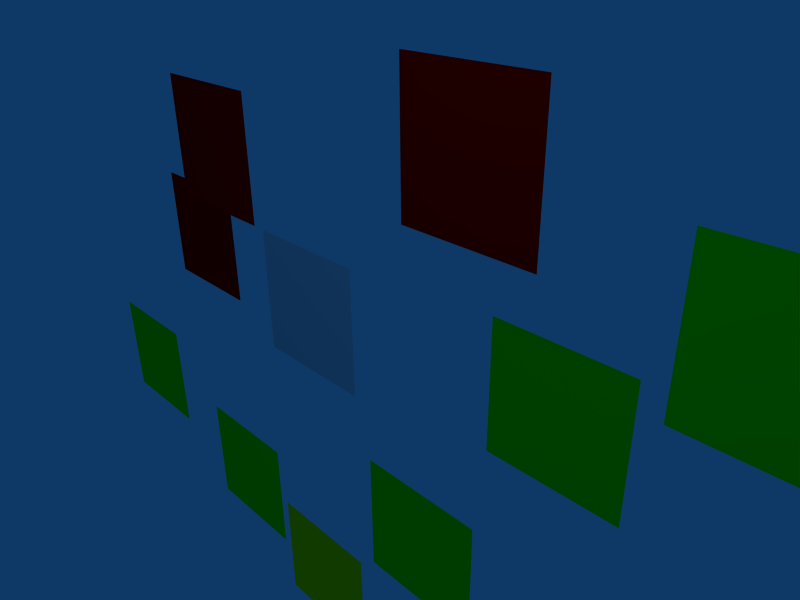# Source: manymats.blend  (saved by Blender 2.48.1; exported with 4.5.12 LTS)
import bpy
from mathutils import Matrix  # noqa: F401  (used for matrix-valued properties, if any)

bpy.ops.wm.read_factory_settings(use_empty=True)
scene = bpy.context.scene
scene.name = 'Scene'

# ---- collections
col_collection_1 = bpy.data.collections.new('Collection 1'); scene.collection.children.link(col_collection_1)

# ---- materials (node trees are filled in below, after node groups)
mat_yellowmat = bpy.data.materials.new('YellowMat')
mat_yellowmat.alpha_threshold = 0.0
mat_yellowmat.diffuse_color = (1.0, 1.0, 0.0, 1.0)
mat_yellowmat.roughness = 0.5
mat_yellowmat.line_color = (0.0, 0.0, 0.0, 1.0)
mat_redmat = bpy.data.materials.new('RedMat')
mat_redmat.alpha_threshold = 0.0
mat_redmat.diffuse_color = (1.0, 0.0, 0.0, 1.0)
mat_redmat.roughness = 0.5
mat_redmat.line_color = (0.0, 0.0, 0.0, 1.0)
mat_greenmat = bpy.data.materials.new('GreenMat')
mat_greenmat.alpha_threshold = 0.0
mat_greenmat.diffuse_color = (0.0, 1.0, 0.0, 1.0)
mat_greenmat.roughness = 0.5
mat_greenmat.line_color = (0.0, 0.0, 0.0, 1.0)
mat_material = bpy.data.materials.new('Material')
mat_material.alpha_threshold = 0.0
mat_material.diffuse_color = (0.0, 0.0, 0.8667, 1.0)
mat_material.roughness = 0.5
mat_material.line_color = (0.0, 0.0, 0.0, 1.0)

# ---- material node trees

# ---- world
world_world = bpy.data.worlds.new('World'); scene.world = world_world
world_world.color = (0.05656, 0.2208, 0.4)
world_world.use_sun_shadow = False
world_world.sun_shadow_jitter_overblur = 0.0
world_world.cycles.sampling_method = 'MANUAL'
world_world.cycles.sample_map_resolution = 256

# ---- cameras
cam_camera = bpy.data.cameras.new('Camera')
cam_camera.passepartout_alpha = 0.2
cam_camera.clip_end = 100.0
cam_camera.lens = 35.0
cam_camera.ortho_scale = 7.314
cam_camera.show_passepartout = False
cam_camera.show_safe_areas = True
cam_camera.dof.focus_distance = 0.0
cam_camera.dof.aperture_fstop = 128.0

# ---- lights
light_spot = bpy.data.lights.new('Spot', 'POINT')
light_spot.transmission_factor = 0.0
light_spot.cutoff_distance = 30.0
light_spot.energy = 100.0
light_spot.shadow_buffer_clip_start = 1.001
light_spot.shadow_soft_size = 1.0
light_spot.shadow_maximum_resolution = 0.006
light_spot.use_absolute_resolution = True
light_spot.cycles.use_multiple_importance_sampling = False

# ---- meshes
me_plane_010 = bpy.data.meshes.new('Plane.010')
me_plane_010.from_pydata([(1.0, 1.0, 0.0), (1.0, -1.0, 0.0), (-1.0, -1.0, 0.0), (-1.0, 1.0, 0.0)], [], [(0, 3, 2, 1)])
me_plane_010.materials.append(mat_yellowmat)
me_plane_010.materials.append(mat_redmat)
me_plane_010.materials.append(mat_greenmat)
me_plane_010.use_remesh_preserve_volume = False
me_plane_010.use_remesh_preserve_attributes = False
me_plane_010.use_mirror_vertex_groups = False
me_plane_010.update()
me_plane_009 = bpy.data.meshes.new('Plane.009')
me_plane_009.from_pydata([(1.0, 1.0, 0.0), (1.0, -1.0, 0.0), (-1.0, -1.0, 0.0), (-1.0, 1.0, 0.0)], [], [(0, 3, 2, 1)])
me_plane_009.materials.append(mat_material)
me_plane_009.use_remesh_preserve_volume = False
me_plane_009.use_remesh_preserve_attributes = False
me_plane_009.use_mirror_vertex_groups = False
me_plane_009.update()
me_plane_008 = bpy.data.meshes.new('Plane.008')
me_plane_008.from_pydata([(1.0, 1.0, 0.0), (1.0, -1.0, 0.0), (-1.0, -1.0, 0.0), (-1.0, 1.0, 0.0)], [], [(0, 3, 2, 1)])
me_plane_008.use_remesh_preserve_volume = False
me_plane_008.use_remesh_preserve_attributes = False
me_plane_008.use_mirror_vertex_groups = False
me_plane_008.update()
me_plane_007 = bpy.data.meshes.new('Plane.007')
me_plane_007.from_pydata([(1.0, 1.0, 0.0), (1.0, -1.0, 0.0), (-1.0, -1.0, 0.0), (-1.0, 1.0, 0.0)], [], [(0, 3, 2, 1)])
me_plane_007.materials.append(None)
me_plane_007.use_remesh_preserve_volume = False
me_plane_007.use_remesh_preserve_attributes = False
me_plane_007.use_mirror_vertex_groups = False
me_plane_007.update()
me_plane_006 = bpy.data.meshes.new('Plane.006')
me_plane_006.from_pydata([(1.0, 1.0, 0.0), (1.0, -1.0, 0.0), (-1.0, -1.0, 0.0), (-1.0, 1.0, 0.0)], [], [(0, 3, 2, 1)])
me_plane_006.materials.append(mat_greenmat)
me_plane_006.use_remesh_preserve_volume = False
me_plane_006.use_remesh_preserve_attributes = False
me_plane_006.use_mirror_vertex_groups = False
me_plane_006.update()
me_plane_003 = bpy.data.meshes.new('Plane.003')
me_plane_003.from_pydata([(1.0, 1.0, 0.0), (1.0, -1.0, 0.0), (-1.0, -1.0, 0.0), (-1.0, 1.0, 0.0)], [], [(0, 3, 2, 1)])
me_plane_003.materials.append(mat_greenmat)
me_plane_003.use_remesh_preserve_volume = False
me_plane_003.use_remesh_preserve_attributes = False
me_plane_003.use_mirror_vertex_groups = False
me_plane_003.update()
me_plane_002 = bpy.data.meshes.new('Plane.002')
me_plane_002.from_pydata([(1.0, 1.0, 0.0), (1.0, -1.0, 0.0), (-1.0, -1.0, 0.0), (-1.0, 1.0, 0.0)], [], [(0, 3, 2, 1)])
me_plane_002.materials.append(None)
me_plane_002.use_remesh_preserve_volume = False
me_plane_002.use_remesh_preserve_attributes = False
me_plane_002.use_mirror_vertex_groups = False
me_plane_002.update()
me_mesh1 = bpy.data.meshes.new('mesh1')
me_mesh1.from_pydata([(1.0, 1.0, 0.0), (1.0, -1.0, 0.0), (-1.0, -1.0, 0.0), (-1.0, 1.0, 0.0)], [], [(0, 3, 2, 1)])
me_mesh1.materials.append(mat_redmat)
me_mesh1.use_remesh_preserve_volume = False
me_mesh1.use_remesh_preserve_attributes = False
me_mesh1.use_mirror_vertex_groups = False
me_mesh1.update()
me_mesh2 = bpy.data.meshes.new('mesh2')
me_mesh2.from_pydata([(1.0, 1.0, 0.0), (1.0, -1.0, 0.0), (-1.0, -1.0, 0.0), (-1.0, 1.0, 0.0)], [], [(0, 3, 2, 1)])
me_mesh2.materials.append(None)
me_mesh2.use_remesh_preserve_volume = False
me_mesh2.use_remesh_preserve_attributes = False
me_mesh2.use_mirror_vertex_groups = False
me_mesh2.update()
me_plane_005 = bpy.data.meshes.new('Plane.005')
me_plane_005.from_pydata([(1.0, 1.0, 0.0), (1.0, -1.0, 0.0), (-1.0, -1.0, 0.0), (-1.0, 1.0, 0.0)], [], [(0, 3, 2, 1)])
me_plane_005.materials.append(mat_redmat)
me_plane_005.use_remesh_preserve_volume = False
me_plane_005.use_remesh_preserve_attributes = False
me_plane_005.use_mirror_vertex_groups = False
me_plane_005.update()
me_plane_004 = bpy.data.meshes.new('Plane.004')
me_plane_004.from_pydata([(1.0, 1.0, 0.0), (1.0, -1.0, 0.0), (-1.0, -1.0, 0.0), (-1.0, 1.0, 0.0)], [], [(0, 3, 2, 1)])
me_plane_004.materials.append(mat_greenmat)
me_plane_004.use_remesh_preserve_volume = False
me_plane_004.use_remesh_preserve_attributes = False
me_plane_004.use_mirror_vertex_groups = False
me_plane_004.update()
me_plane_001 = bpy.data.meshes.new('Plane.001')
me_plane_001.from_pydata([(1.0, 1.0, 0.0), (1.0, -1.0, 0.0), (-1.0, -1.0, 0.0), (-1.0, 1.0, 0.0)], [], [(0, 3, 2, 1)])
me_plane_001.materials.append(None)
me_plane_001.use_remesh_preserve_volume = False
me_plane_001.use_remesh_preserve_attributes = False
me_plane_001.use_mirror_vertex_groups = False
me_plane_001.update()
me_plane = bpy.data.meshes.new('Plane')
me_plane.from_pydata([(1.0, 1.0, 0.0), (1.0, -1.0, 0.0), (-1.0, -1.0, 0.0), (-1.0, 1.0, 0.0)], [], [(0, 3, 2, 1)])
me_plane.materials.append(mat_greenmat)
me_plane.use_remesh_preserve_volume = False
me_plane.use_remesh_preserve_attributes = False
me_plane.use_mirror_vertex_groups = False
me_plane.update()

# ---- objects
ob_plane_010 = bpy.data.objects.new('Plane.010', me_plane_010)
ob_plane_009 = bpy.data.objects.new('Plane.009', me_plane_009)
ob_plane_008 = bpy.data.objects.new('Plane.008', me_plane_008)
ob_plane_007 = bpy.data.objects.new('Plane.007', me_plane_007)
ob_plane_006 = bpy.data.objects.new('Plane.006', me_plane_006)
ob_plane_003 = bpy.data.objects.new('Plane.003', me_plane_003)
ob_plane_002 = bpy.data.objects.new('Plane.002', me_plane_002)
ob_o1 = bpy.data.objects.new('o1', me_mesh1)
ob_o2 = bpy.data.objects.new('o2', me_mesh2)
ob_plane_005 = bpy.data.objects.new('Plane.005', me_plane_005)
ob_plane_004 = bpy.data.objects.new('Plane.004', me_plane_004)
ob_plane_001 = bpy.data.objects.new('Plane.001', me_plane_001)
ob_plane = bpy.data.objects.new('Plane', me_plane)
ob_lamp = bpy.data.objects.new('Lamp', light_spot)
ob_camera = bpy.data.objects.new('Camera', cam_camera)

# ---- transforms, parenting, visibility, modifiers, constraints
ob_plane_010.location = (-0.8612, -0.6003, -5.085)
ob_plane_010.rotation_euler = (1.571, 0.0, 0.0)
ob_plane_010.lock_rotations_4d = False
ob_plane_010.empty_display_type = 'ARROWS'
ob_plane_010.lineart.crease_threshold = 0.0
ob_plane_009.location = (3.544, -0.6003, -4.047)
ob_plane_009.rotation_euler = (1.571, 0.0, 0.0)
ob_plane_009.lock_rotations_4d = False
ob_plane_009.empty_display_type = 'ARROWS'
ob_plane_009.lineart.crease_threshold = 0.0
ob_plane_008.location = (-0.8254, -0.6003, 0.1432)
ob_plane_008.rotation_euler = (1.571, 0.0, 0.0)
ob_plane_008.lock_rotations_4d = False
ob_plane_008.empty_display_type = 'ARROWS'
ob_plane_008.lineart.crease_threshold = 0.0
ob_plane_007.location = (-1.542, -0.6003, 5.658)
ob_plane_007.rotation_euler = (1.571, 0.0, 0.0)
ob_plane_007.lock_rotations_4d = False
ob_plane_007.empty_display_type = 'ARROWS'
ob_plane_007.lineart.crease_threshold = 0.0
ob_plane_007.material_slots[0].link = 'OBJECT'; ob_plane_007.material_slots[0].material = mat_redmat
ob_plane_006.location = (-3.046, -0.6003, -4.082)
ob_plane_006.rotation_euler = (1.571, 0.0, 0.0)
ob_plane_006.lock_rotations_4d = False
ob_plane_006.empty_display_type = 'ARROWS'
ob_plane_006.lineart.crease_threshold = 0.0
ob_plane_003.location = (-6.304, -0.6003, -3.008)
ob_plane_003.rotation_euler = (1.571, 0.0, 0.0)
ob_plane_003.lock_rotations_4d = False
ob_plane_003.empty_display_type = 'ARROWS'
ob_plane_003.lineart.crease_threshold = 0.0
ob_plane_002.parent = ob_plane_003
ob_plane_002.matrix_parent_inverse = Matrix(((1.0, 0.0, 0.0, 6.304), (0.0, -4.371e-08, 1.0, 3.008), (0.0, -1.0, -4.371e-08, -0.6003), (0.0, 0.0, 0.0, 1.0)))
ob_plane_002.location = (-3.046, -0.6003, 2.149)
ob_plane_002.rotation_euler = (1.571, 0.0, 0.0)
ob_plane_002.lock_rotations_4d = False
ob_plane_002.empty_display_type = 'ARROWS'
ob_plane_002.lineart.crease_threshold = 0.0
ob_plane_002.material_slots[0].link = 'OBJECT'; ob_plane_002.material_slots[0].material = mat_redmat
ob_o1.parent = ob_plane_003
ob_o1.matrix_parent_inverse = Matrix(((1.0, 0.0, 0.0, 6.304), (0.0, -4.371e-08, 1.0, 3.008), (0.0, -1.0, -4.371e-08, -0.6003), (0.0, 0.0, 0.0, 1.0)))
ob_o1.location = (-4.884, 0.08185, 0.0)
ob_o1.rotation_euler = (1.571, 0.0, 0.0)
ob_o1.lock_rotations_4d = False
ob_o1.empty_display_type = 'ARROWS'
ob_o1.lineart.crease_threshold = 0.0
ob_o2.location = (3.192, -0.05457, 0.0)
ob_o2.rotation_euler = (1.571, 0.0, 0.0)
ob_o2.lock_rotations_4d = False
ob_o2.empty_display_type = 'ARROWS'
ob_o2.lineart.crease_threshold = 0.0
ob_o2.material_slots[0].link = 'OBJECT'; ob_o2.material_slots[0].material = mat_greenmat
ob_plane_005.parent = ob_o2
ob_plane_005.matrix_parent_inverse = Matrix(((1.0, -0.0, 0.0, -3.192), (-5.551e-17, -4.371e-08, 1.0, -2.385e-09), (0.0, -1.0, -4.371e-08, -0.05457), (0.0, 0.0, 0.0, 1.0)))
ob_plane_005.location = (2.183, -0.6003, 3.044)
ob_plane_005.rotation_euler = (1.571, 0.0, 0.0)
ob_plane_005.lock_rotations_4d = False
ob_plane_005.empty_display_type = 'ARROWS'
ob_plane_005.lineart.crease_threshold = 0.0
ob_plane_004.parent = ob_o2
ob_plane_004.matrix_parent_inverse = Matrix(((1.0, -0.0, 0.0, -3.192), (-5.551e-17, -4.371e-08, 1.0, -2.385e-09), (0.0, -1.0, -4.371e-08, -0.05457), (0.0, 0.0, 0.0, 1.0)))
ob_plane_004.location = (5.764, -0.6003, 2.005)
ob_plane_004.rotation_euler = (1.571, 0.0, 0.0)
ob_plane_004.lock_rotations_4d = False
ob_plane_004.empty_display_type = 'ARROWS'
ob_plane_004.lineart.crease_threshold = 0.0
ob_plane_001.parent = ob_o2
ob_plane_001.matrix_parent_inverse = Matrix(((1.0, -0.0, 0.0, -3.192), (-5.551e-17, -4.371e-08, 1.0, -2.385e-09), (0.0, -1.0, -4.371e-08, -0.05457), (0.0, 0.0, 0.0, 1.0)))
ob_plane_001.location = (5.692, -0.6003, -2.435)
ob_plane_001.rotation_euler = (1.571, 0.0, 0.0)
ob_plane_001.lock_rotations_4d = False
ob_plane_001.empty_display_type = 'ARROWS'
ob_plane_001.lineart.crease_threshold = 0.0
ob_plane_001.material_slots[0].link = 'OBJECT'; ob_plane_001.material_slots[0].material = mat_greenmat
ob_plane.parent = ob_o2
ob_plane.matrix_parent_inverse = Matrix(((1.0, -0.0, 0.0, -3.192), (-5.551e-17, -4.371e-08, 1.0, -2.385e-09), (0.0, -1.0, -4.371e-08, -0.05457), (0.0, 0.0, 0.0, 1.0)))
ob_plane.location = (1.467, -0.6003, -2.829)
ob_plane.rotation_euler = (1.571, 0.0, 0.0)
ob_plane.lock_rotations_4d = False
ob_plane.empty_display_type = 'ARROWS'
ob_plane.lineart.crease_threshold = 0.0
ob_lamp.location = (2.636, -6.498, 5.904)
ob_lamp.rotation_euler = (0.6503, 0.05522, 1.866)
ob_lamp.lock_rotations_4d = False
ob_lamp.empty_display_type = 'ARROWS'
ob_lamp.color = (0.0, 0.0, 0.0, 0.0)
ob_lamp.lineart.crease_threshold = 0.0
ob_camera.location = (7.481, -6.508, 5.344)
ob_camera.rotation_euler = (1.109, 0.01082, 0.8149)
ob_camera.lock_rotations_4d = False
ob_camera.empty_display_type = 'ARROWS'
ob_camera.color = (0.0, 0.0, 0.0, 0.0)
ob_camera.display_type = 'WIRE'
ob_camera.lineart.crease_threshold = 0.0

# ---- collection membership
col_collection_1.objects.link(ob_plane_010)
col_collection_1.objects.link(ob_plane_009)
col_collection_1.objects.link(ob_plane_008)
col_collection_1.objects.link(ob_plane_007)
col_collection_1.objects.link(ob_plane_006)
col_collection_1.objects.link(ob_plane_003)
col_collection_1.objects.link(ob_plane_002)
col_collection_1.objects.link(ob_o1)
col_collection_1.objects.link(ob_o2)
col_collection_1.objects.link(ob_plane_005)
col_collection_1.objects.link(ob_plane_004)
col_collection_1.objects.link(ob_plane_001)
col_collection_1.objects.link(ob_plane)
col_collection_1.objects.link(ob_lamp)
col_collection_1.objects.link(ob_camera)

# ---- scene / render settings (as saved in the file)
scene.camera = ob_camera
scene.frame_start = 1; scene.frame_end = 250; scene.frame_set(1)
scene.render.engine = 'BLENDER_EEVEE_NEXT'
scene.render.image_settings.file_format = 'JPEG'
scene.render.image_settings.color_mode = 'RGB'
scene.render.image_settings.compression = 90
scene.render.resolution_x = 800
scene.render.resolution_y = 600
scene.render.pixel_aspect_x = 100.0
scene.render.pixel_aspect_y = 100.0
scene.render.fps = 25
scene.render.dither_intensity = 0.0
scene.render.use_compositing = False
scene.render.use_sequencer = False
scene.render.bake_margin = 2
scene.render.bake_bias = 0.0
scene.render.use_stamp_time = False
scene.render.use_stamp_date = False
scene.render.use_stamp_frame = False
scene.render.use_stamp_camera = False
scene.render.use_stamp_scene = False
scene.render.use_stamp_filename = False
scene.render.use_stamp_render_time = False
scene.render.stamp_font_size = 0
scene.cycles.use_denoising = False
scene.cycles.samples = 10
scene.cycles.sampling_pattern = 'TABULATED_SOBOL'
scene.cycles.light_sampling_threshold = 0.0
scene.cycles.use_adaptive_sampling = False
scene.cycles.use_light_tree = False
scene.cycles.blur_glossy = 0.0
scene.cycles.volume_bounces = 1
scene.cycles.pixel_filter_type = 'GAUSSIAN'
scene.cycles.sample_clamp_indirect = 0.0
scene.view_settings.view_transform = 'Raw'
bpy.context.view_layer.update()
